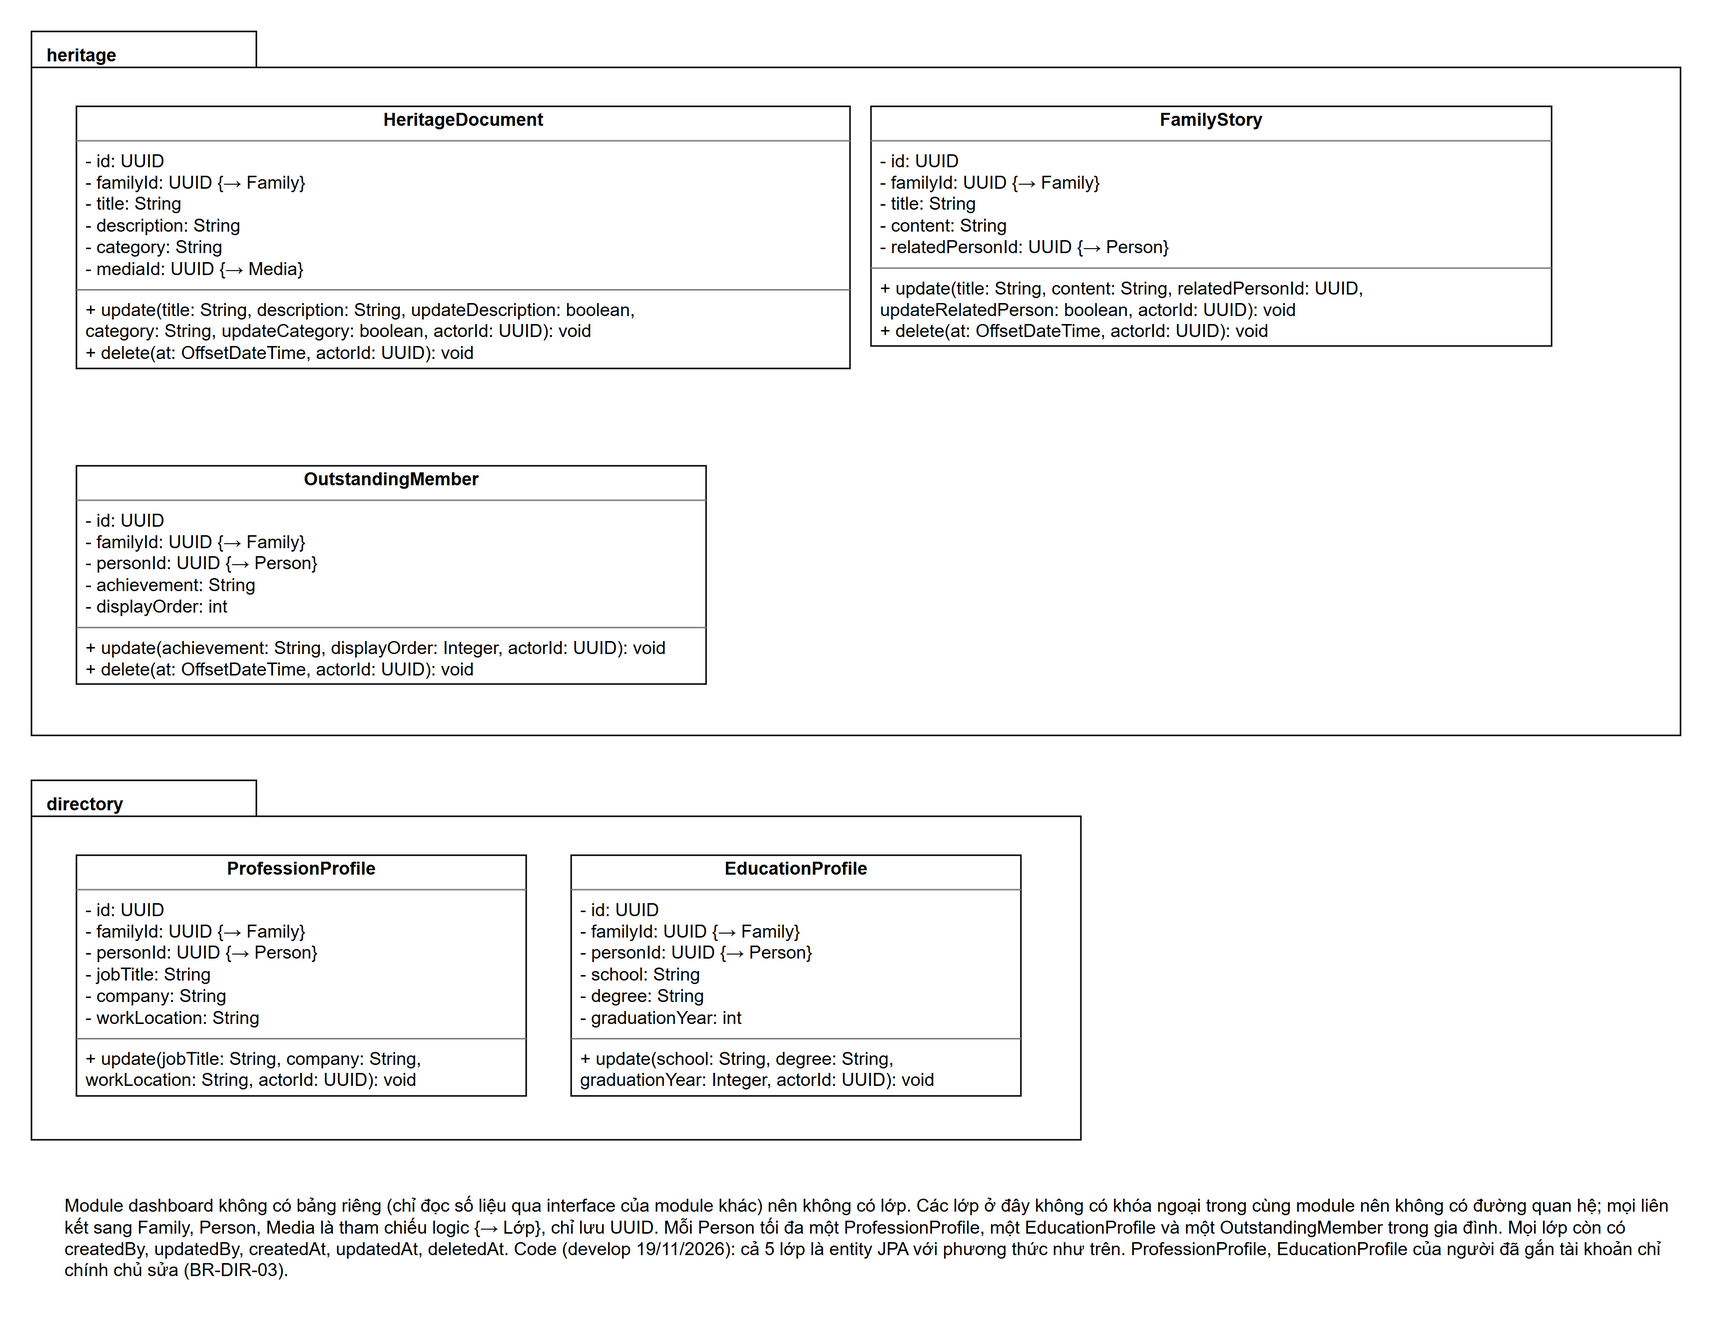

The diagram above was exported from draw.io. Its source (the exported page's mxGraphModel, read from the mxfile embedded in the PNG):
<mxGraphModel grid="0" page="0" background="#FFFFFF">
  <root>
    <mxCell id="0" />
    <mxCell id="1" parent="0" />
    <mxCell id="c2" value="heritage" style="shape=folder;tabWidth=150;tabHeight=24;tabPosition=left;html=1;fillColor=none;verticalAlign=top;align=left;spacingLeft=8;spacingTop=2;fontStyle=1;strokeColor=#000000;fontFamily=Arial;fontSize=12;fontColor=#000000;" vertex="1" parent="1">
      <mxGeometry x="20" y="0" width="1100" height="470" as="geometry" />
    </mxCell>
    <mxCell id="c3" value="&lt;p style=&quot;margin:2px 0 0 0;text-align:center&quot;&gt;&lt;b&gt;HeritageDocument&lt;/b&gt;&lt;/p&gt;&lt;hr size=&quot;1&quot; style=&quot;border-style:solid;&quot;/&gt;&lt;p style=&quot;margin:2px 0 2px 6px&quot;&gt;- id: UUID&lt;br&gt;- familyId: UUID {→ Family}&lt;br&gt;- title: String&lt;br&gt;- description: String&lt;br&gt;- category: String&lt;br&gt;- mediaId: UUID {→ Media}&lt;/p&gt;&lt;hr size=&quot;1&quot; style=&quot;border-style:solid;&quot;/&gt;&lt;p style=&quot;margin:2px 0 2px 6px&quot;&gt;+ update(title: String, description: String, updateDescription: boolean,&lt;br&gt;      category: String, updateCategory: boolean, actorId: UUID): void&lt;br&gt;+ delete(at: OffsetDateTime, actorId: UUID): void&lt;/p&gt;" style="verticalAlign=top;align=left;overflow=fill;html=1;whiteSpace=nowrap;fillColor=#FFFFFF;strokeColor=#000000;fontFamily=Arial;fontSize=12;fontColor=#000000;" vertex="1" parent="1">
      <mxGeometry x="50" y="50" width="516" height="175" as="geometry" />
    </mxCell>
    <mxCell id="c4" value="&lt;p style=&quot;margin:2px 0 0 0;text-align:center&quot;&gt;&lt;b&gt;FamilyStory&lt;/b&gt;&lt;/p&gt;&lt;hr size=&quot;1&quot; style=&quot;border-style:solid;&quot;/&gt;&lt;p style=&quot;margin:2px 0 2px 6px&quot;&gt;- id: UUID&lt;br&gt;- familyId: UUID {→ Family}&lt;br&gt;- title: String&lt;br&gt;- content: String&lt;br&gt;- relatedPersonId: UUID {→ Person}&lt;/p&gt;&lt;hr size=&quot;1&quot; style=&quot;border-style:solid;&quot;/&gt;&lt;p style=&quot;margin:2px 0 2px 6px&quot;&gt;+ update(title: String, content: String, relatedPersonId: UUID,&lt;br&gt;      updateRelatedPerson: boolean, actorId: UUID): void&lt;br&gt;+ delete(at: OffsetDateTime, actorId: UUID): void&lt;/p&gt;" style="verticalAlign=top;align=left;overflow=fill;html=1;whiteSpace=nowrap;fillColor=#FFFFFF;strokeColor=#000000;fontFamily=Arial;fontSize=12;fontColor=#000000;" vertex="1" parent="1">
      <mxGeometry x="580" y="50" width="454" height="160" as="geometry" />
    </mxCell>
    <mxCell id="c5" value="&lt;p style=&quot;margin:2px 0 0 0;text-align:center&quot;&gt;&lt;b&gt;OutstandingMember&lt;/b&gt;&lt;/p&gt;&lt;hr size=&quot;1&quot; style=&quot;border-style:solid;&quot;/&gt;&lt;p style=&quot;margin:2px 0 2px 6px&quot;&gt;- id: UUID&lt;br&gt;- familyId: UUID {→ Family}&lt;br&gt;- personId: UUID {→ Person}&lt;br&gt;- achievement: String&lt;br&gt;- displayOrder: int&lt;/p&gt;&lt;hr size=&quot;1&quot; style=&quot;border-style:solid;&quot;/&gt;&lt;p style=&quot;margin:2px 0 2px 6px&quot;&gt;+ update(achievement: String, displayOrder: Integer, actorId: UUID): void&lt;br&gt;+ delete(at: OffsetDateTime, actorId: UUID): void&lt;/p&gt;" style="verticalAlign=top;align=left;overflow=fill;html=1;whiteSpace=nowrap;fillColor=#FFFFFF;strokeColor=#000000;fontFamily=Arial;fontSize=12;fontColor=#000000;" vertex="1" parent="1">
      <mxGeometry x="50" y="290" width="420" height="145.7" as="geometry" />
    </mxCell>
    <mxCell id="c6" value="directory" style="shape=folder;tabWidth=150;tabHeight=24;tabPosition=left;html=1;fillColor=none;verticalAlign=top;align=left;spacingLeft=8;spacingTop=2;fontStyle=1;strokeColor=#000000;fontFamily=Arial;fontSize=12;fontColor=#000000;" vertex="1" parent="1">
      <mxGeometry x="20" y="500" width="700" height="240" as="geometry" />
    </mxCell>
    <mxCell id="c7" value="&lt;p style=&quot;margin:2px 0 0 0;text-align:center&quot;&gt;&lt;b&gt;ProfessionProfile&lt;/b&gt;&lt;/p&gt;&lt;hr size=&quot;1&quot; style=&quot;border-style:solid;&quot;/&gt;&lt;p style=&quot;margin:2px 0 2px 6px&quot;&gt;- id: UUID&lt;br&gt;- familyId: UUID {→ Family}&lt;br&gt;- personId: UUID {→ Person}&lt;br&gt;- jobTitle: String&lt;br&gt;- company: String&lt;br&gt;- workLocation: String&lt;/p&gt;&lt;hr size=&quot;1&quot; style=&quot;border-style:solid;&quot;/&gt;&lt;p style=&quot;margin:2px 0 2px 6px&quot;&gt;+ update(jobTitle: String, company: String,&lt;br&gt;      workLocation: String, actorId: UUID): void&lt;/p&gt;" style="verticalAlign=top;align=left;overflow=fill;html=1;whiteSpace=nowrap;fillColor=#FFFFFF;strokeColor=#000000;fontFamily=Arial;fontSize=12;fontColor=#000000;" vertex="1" parent="1">
      <mxGeometry x="50" y="550" width="300" height="160.7" as="geometry" />
    </mxCell>
    <mxCell id="c8" value="&lt;p style=&quot;margin:2px 0 0 0;text-align:center&quot;&gt;&lt;b&gt;EducationProfile&lt;/b&gt;&lt;/p&gt;&lt;hr size=&quot;1&quot; style=&quot;border-style:solid;&quot;/&gt;&lt;p style=&quot;margin:2px 0 2px 6px&quot;&gt;- id: UUID&lt;br&gt;- familyId: UUID {→ Family}&lt;br&gt;- personId: UUID {→ Person}&lt;br&gt;- school: String&lt;br&gt;- degree: String&lt;br&gt;- graduationYear: int&lt;/p&gt;&lt;hr size=&quot;1&quot; style=&quot;border-style:solid;&quot;/&gt;&lt;p style=&quot;margin:2px 0 2px 6px&quot;&gt;+ update(school: String, degree: String,&lt;br&gt;      graduationYear: Integer, actorId: UUID): void&lt;/p&gt;" style="verticalAlign=top;align=left;overflow=fill;html=1;whiteSpace=nowrap;fillColor=#FFFFFF;strokeColor=#000000;fontFamily=Arial;fontSize=12;fontColor=#000000;" vertex="1" parent="1">
      <mxGeometry x="380" y="550" width="300" height="160.7" as="geometry" />
    </mxCell>
    <mxCell id="c9" value="Module dashboard không có bảng riêng (chỉ đọc số liệu qua interface của module khác) nên không có lớp. Các lớp ở đây không có khóa ngoại trong cùng module nên không có đường quan hệ; mọi liên kết sang Family, Person, Media là tham chiếu logic {→ Lớp}, chỉ lưu UUID. Mỗi Person tối đa một ProfessionProfile, một EducationProfile và một OutstandingMember trong gia đình. Mọi lớp còn có createdBy, updatedBy, createdAt, updatedAt, deletedAt. Code (develop 19/11/2026): cả 5 lớp là entity JPA với phương thức như trên. ProfessionProfile, EducationProfile của người đã gắn tài khoản chỉ chính chủ sửa (BR-DIR-03)." style="text;html=1;whiteSpace=wrap;align=left;verticalAlign=top;fontFamily=Arial;fontSize=12;fontColor=#000000;" vertex="1" parent="1">
      <mxGeometry x="40" y="770" width="1080" height="80" as="geometry" />
    </mxCell>
  </root>
</mxGraphModel>